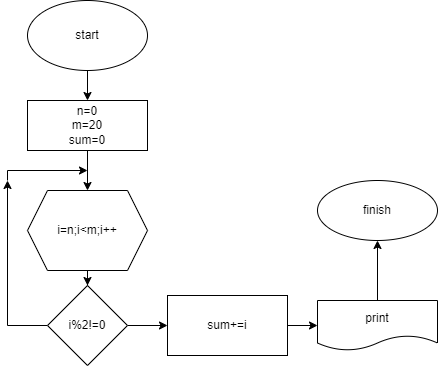

The diagram above was exported from draw.io. Its source (the exported page's mxGraphModel, read from the mxfile embedded in the PNG):
<mxGraphModel dx="1038" dy="579" grid="1" gridSize="10" guides="1" tooltips="1" connect="1" arrows="1" fold="1" page="1" pageScale="1" pageWidth="850" pageHeight="1100" math="0" shadow="0">
  <root>
    <mxCell id="0" />
    <mxCell id="1" parent="0" />
    <mxCell id="Ijhe9PedFCSALDBLOuIZ-1" value="start" style="ellipse;whiteSpace=wrap;html=1;" vertex="1" parent="1">
      <mxGeometry x="320" y="60" width="120" height="70" as="geometry" />
    </mxCell>
    <mxCell id="Ijhe9PedFCSALDBLOuIZ-8" value="" style="edgeStyle=orthogonalEdgeStyle;rounded=0;orthogonalLoop=1;jettySize=auto;html=1;" edge="1" parent="1" source="Ijhe9PedFCSALDBLOuIZ-2" target="Ijhe9PedFCSALDBLOuIZ-7">
      <mxGeometry relative="1" as="geometry" />
    </mxCell>
    <mxCell id="Ijhe9PedFCSALDBLOuIZ-2" value="n=0&lt;br&gt;m=20&lt;br&gt;sum=0" style="rounded=0;whiteSpace=wrap;html=1;" vertex="1" parent="1">
      <mxGeometry x="320" y="160" width="120" height="50" as="geometry" />
    </mxCell>
    <mxCell id="Ijhe9PedFCSALDBLOuIZ-6" value="" style="edgeStyle=orthogonalEdgeStyle;rounded=0;orthogonalLoop=1;jettySize=auto;html=1;exitX=0.5;exitY=1;exitDx=0;exitDy=0;" edge="1" parent="1" source="Ijhe9PedFCSALDBLOuIZ-1" target="Ijhe9PedFCSALDBLOuIZ-2">
      <mxGeometry relative="1" as="geometry">
        <mxPoint x="380" y="210" as="sourcePoint" />
      </mxGeometry>
    </mxCell>
    <mxCell id="Ijhe9PedFCSALDBLOuIZ-10" value="" style="edgeStyle=orthogonalEdgeStyle;rounded=0;orthogonalLoop=1;jettySize=auto;html=1;" edge="1" parent="1" source="Ijhe9PedFCSALDBLOuIZ-7" target="Ijhe9PedFCSALDBLOuIZ-9">
      <mxGeometry relative="1" as="geometry" />
    </mxCell>
    <mxCell id="Ijhe9PedFCSALDBLOuIZ-7" value="i=n;i&amp;lt;m;i++" style="shape=hexagon;perimeter=hexagonPerimeter2;whiteSpace=wrap;html=1;fixedSize=1;rounded=0;" vertex="1" parent="1">
      <mxGeometry x="320" y="250" width="120" height="80" as="geometry" />
    </mxCell>
    <mxCell id="Ijhe9PedFCSALDBLOuIZ-14" value="" style="edgeStyle=orthogonalEdgeStyle;rounded=0;orthogonalLoop=1;jettySize=auto;html=1;" edge="1" parent="1" source="Ijhe9PedFCSALDBLOuIZ-9" target="Ijhe9PedFCSALDBLOuIZ-13">
      <mxGeometry relative="1" as="geometry" />
    </mxCell>
    <mxCell id="Ijhe9PedFCSALDBLOuIZ-22" style="edgeStyle=orthogonalEdgeStyle;rounded=0;orthogonalLoop=1;jettySize=auto;html=1;" edge="1" parent="1" source="Ijhe9PedFCSALDBLOuIZ-9">
      <mxGeometry relative="1" as="geometry">
        <mxPoint x="300" y="240" as="targetPoint" />
      </mxGeometry>
    </mxCell>
    <mxCell id="Ijhe9PedFCSALDBLOuIZ-9" value="i%2!=0" style="rhombus;whiteSpace=wrap;html=1;rounded=0;" vertex="1" parent="1">
      <mxGeometry x="340" y="345" width="80" height="80" as="geometry" />
    </mxCell>
    <mxCell id="Ijhe9PedFCSALDBLOuIZ-16" value="" style="edgeStyle=orthogonalEdgeStyle;rounded=0;orthogonalLoop=1;jettySize=auto;html=1;" edge="1" parent="1" source="Ijhe9PedFCSALDBLOuIZ-13" target="Ijhe9PedFCSALDBLOuIZ-15">
      <mxGeometry relative="1" as="geometry" />
    </mxCell>
    <mxCell id="Ijhe9PedFCSALDBLOuIZ-13" value="sum+=i" style="whiteSpace=wrap;html=1;rounded=0;" vertex="1" parent="1">
      <mxGeometry x="460" y="355" width="120" height="60" as="geometry" />
    </mxCell>
    <mxCell id="Ijhe9PedFCSALDBLOuIZ-18" value="" style="edgeStyle=orthogonalEdgeStyle;rounded=0;orthogonalLoop=1;jettySize=auto;html=1;" edge="1" parent="1" source="Ijhe9PedFCSALDBLOuIZ-15" target="Ijhe9PedFCSALDBLOuIZ-17">
      <mxGeometry relative="1" as="geometry" />
    </mxCell>
    <mxCell id="Ijhe9PedFCSALDBLOuIZ-15" value="print" style="shape=document;whiteSpace=wrap;html=1;boundedLbl=1;rounded=0;" vertex="1" parent="1">
      <mxGeometry x="610" y="360" width="120" height="50" as="geometry" />
    </mxCell>
    <mxCell id="Ijhe9PedFCSALDBLOuIZ-17" value="finish" style="ellipse;whiteSpace=wrap;html=1;rounded=0;" vertex="1" parent="1">
      <mxGeometry x="610" y="240" width="120" height="60" as="geometry" />
    </mxCell>
    <mxCell id="Ijhe9PedFCSALDBLOuIZ-20" value="" style="endArrow=classic;html=1;rounded=0;" edge="1" parent="1">
      <mxGeometry width="50" height="50" relative="1" as="geometry">
        <mxPoint x="300" y="240" as="sourcePoint" />
        <mxPoint x="380" y="230" as="targetPoint" />
        <Array as="points">
          <mxPoint x="300" y="230" />
        </Array>
      </mxGeometry>
    </mxCell>
  </root>
</mxGraphModel>